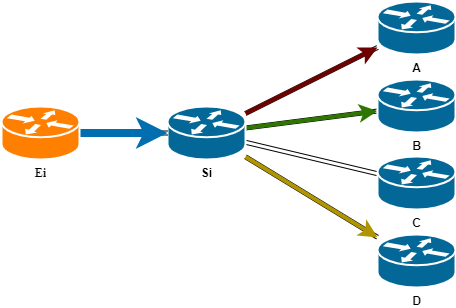

The diagram above was exported from draw.io. Its source (the exported page's mxGraphModel, read from the mxfile embedded in the PNG):
<mxGraphModel dx="880" dy="438" grid="1" gridSize="10" guides="1" tooltips="1" connect="1" arrows="1" fold="1" page="1" pageScale="1" pageWidth="827" pageHeight="1169" math="0" shadow="0">
  <root>
    <mxCell id="0" />
    <mxCell id="1" parent="0" />
    <mxCell id="eFZ01ESRVjuhCZMKHPHJ-26" style="edgeStyle=none;shape=link;rounded=0;orthogonalLoop=1;jettySize=auto;html=1;" parent="1" source="ABEY5r18o9bVbZHuqtUC-3" target="ABEY5r18o9bVbZHuqtUC-17" edge="1">
      <mxGeometry relative="1" as="geometry" />
    </mxCell>
    <mxCell id="eFZ01ESRVjuhCZMKHPHJ-27" style="edgeStyle=none;shape=link;rounded=0;orthogonalLoop=1;jettySize=auto;html=1;" parent="1" source="ABEY5r18o9bVbZHuqtUC-3" target="ABEY5r18o9bVbZHuqtUC-15" edge="1">
      <mxGeometry relative="1" as="geometry" />
    </mxCell>
    <mxCell id="eFZ01ESRVjuhCZMKHPHJ-28" style="edgeStyle=none;shape=link;rounded=0;orthogonalLoop=1;jettySize=auto;html=1;" parent="1" source="ABEY5r18o9bVbZHuqtUC-3" target="ABEY5r18o9bVbZHuqtUC-25" edge="1">
      <mxGeometry relative="1" as="geometry" />
    </mxCell>
    <mxCell id="eFZ01ESRVjuhCZMKHPHJ-29" style="edgeStyle=none;shape=link;rounded=0;orthogonalLoop=1;jettySize=auto;html=1;" parent="1" source="ABEY5r18o9bVbZHuqtUC-3" target="ABEY5r18o9bVbZHuqtUC-22" edge="1">
      <mxGeometry relative="1" as="geometry" />
    </mxCell>
    <mxCell id="6ZNDoGmxE2KgaNiIgwGD-2" style="edgeStyle=none;rounded=0;orthogonalLoop=1;jettySize=auto;html=1;fillColor=#a20025;strokeColor=#6F0000;strokeWidth=4;" parent="1" source="ABEY5r18o9bVbZHuqtUC-3" target="ABEY5r18o9bVbZHuqtUC-17" edge="1">
      <mxGeometry relative="1" as="geometry" />
    </mxCell>
    <mxCell id="FmyB8Sq_rMKR5zhBmieq-1" style="edgeStyle=none;rounded=0;orthogonalLoop=1;jettySize=auto;html=1;fillColor=#60a917;strokeColor=#2D7600;strokeWidth=4;" parent="1" source="ABEY5r18o9bVbZHuqtUC-3" target="ABEY5r18o9bVbZHuqtUC-25" edge="1">
      <mxGeometry relative="1" as="geometry" />
    </mxCell>
    <mxCell id="YuGXVltst05OIk9CsuQT-1" style="edgeStyle=none;rounded=0;orthogonalLoop=1;jettySize=auto;html=1;fillColor=#e3c800;strokeColor=#B09500;strokeWidth=4;" parent="1" source="ABEY5r18o9bVbZHuqtUC-3" target="ABEY5r18o9bVbZHuqtUC-15" edge="1">
      <mxGeometry relative="1" as="geometry" />
    </mxCell>
    <mxCell id="ABEY5r18o9bVbZHuqtUC-3" value="&lt;b&gt;Si&lt;/b&gt;" style="shape=mxgraph.cisco.routers.router;sketch=0;html=1;pointerEvents=1;dashed=0;fillColor=#036897;strokeColor=#ffffff;strokeWidth=2;verticalLabelPosition=bottom;verticalAlign=top;align=center;outlineConnect=0;fontFamily=Helvetica;fontSize=12;fontColor=default;" parent="1" vertex="1">
      <mxGeometry x="656" y="565" width="78" height="53" as="geometry" />
    </mxCell>
    <mxCell id="eFZ01ESRVjuhCZMKHPHJ-25" style="edgeStyle=none;shape=link;rounded=0;orthogonalLoop=1;jettySize=auto;html=1;" parent="1" source="ABEY5r18o9bVbZHuqtUC-4" target="ABEY5r18o9bVbZHuqtUC-3" edge="1">
      <mxGeometry relative="1" as="geometry" />
    </mxCell>
    <mxCell id="6ZNDoGmxE2KgaNiIgwGD-1" style="edgeStyle=none;rounded=0;orthogonalLoop=1;jettySize=auto;html=1;fillColor=#1ba1e2;strokeColor=#006EAF;strokeWidth=8;" parent="1" source="ABEY5r18o9bVbZHuqtUC-4" target="ABEY5r18o9bVbZHuqtUC-3" edge="1">
      <mxGeometry relative="1" as="geometry" />
    </mxCell>
    <mxCell id="ABEY5r18o9bVbZHuqtUC-4" value="&lt;font face=&quot;Times New Roman&quot;&gt;&lt;b&gt;Ei&lt;/b&gt;&lt;/font&gt;" style="shape=mxgraph.cisco.routers.router;sketch=0;html=1;pointerEvents=1;dashed=0;fillColor=#FF8000;strokeColor=#ffffff;strokeWidth=2;verticalLabelPosition=bottom;verticalAlign=top;align=center;outlineConnect=0;fontFamily=Helvetica;fontSize=12;fontColor=default;" parent="1" vertex="1">
      <mxGeometry x="490" y="565" width="78" height="53" as="geometry" />
    </mxCell>
    <mxCell id="ABEY5r18o9bVbZHuqtUC-15" value="&lt;b&gt;D&lt;/b&gt;" style="shape=mxgraph.cisco.routers.router;sketch=0;html=1;pointerEvents=1;dashed=0;fillColor=#036897;strokeColor=#ffffff;strokeWidth=2;verticalLabelPosition=bottom;verticalAlign=top;align=center;outlineConnect=0;fontFamily=Helvetica;fontSize=12;fontColor=default;" parent="1" vertex="1">
      <mxGeometry x="866" y="693" width="78" height="53" as="geometry" />
    </mxCell>
    <mxCell id="ABEY5r18o9bVbZHuqtUC-17" value="&lt;b&gt;A&lt;/b&gt;" style="shape=mxgraph.cisco.routers.router;sketch=0;html=1;pointerEvents=1;dashed=0;fillColor=#036897;strokeColor=#ffffff;strokeWidth=2;verticalLabelPosition=bottom;verticalAlign=top;align=center;outlineConnect=0;fontFamily=Helvetica;fontSize=12;fontColor=default;" parent="1" vertex="1">
      <mxGeometry x="866" y="460" width="78" height="53" as="geometry" />
    </mxCell>
    <mxCell id="ABEY5r18o9bVbZHuqtUC-22" value="&lt;b&gt;C&lt;/b&gt;" style="shape=mxgraph.cisco.routers.router;sketch=0;html=1;pointerEvents=1;dashed=0;fillColor=#036897;strokeColor=#ffffff;strokeWidth=2;verticalLabelPosition=bottom;verticalAlign=top;align=center;outlineConnect=0;fontFamily=Helvetica;fontSize=12;fontColor=default;" parent="1" vertex="1">
      <mxGeometry x="866" y="615" width="78" height="53" as="geometry" />
    </mxCell>
    <mxCell id="ABEY5r18o9bVbZHuqtUC-25" value="&lt;b&gt;B&lt;/b&gt;" style="shape=mxgraph.cisco.routers.router;sketch=0;html=1;pointerEvents=1;dashed=0;fillColor=#036897;strokeColor=#ffffff;strokeWidth=2;verticalLabelPosition=bottom;verticalAlign=top;align=center;outlineConnect=0;fontFamily=Helvetica;fontSize=12;fontColor=default;" parent="1" vertex="1">
      <mxGeometry x="866" y="538" width="78" height="53" as="geometry" />
    </mxCell>
  </root>
</mxGraphModel>